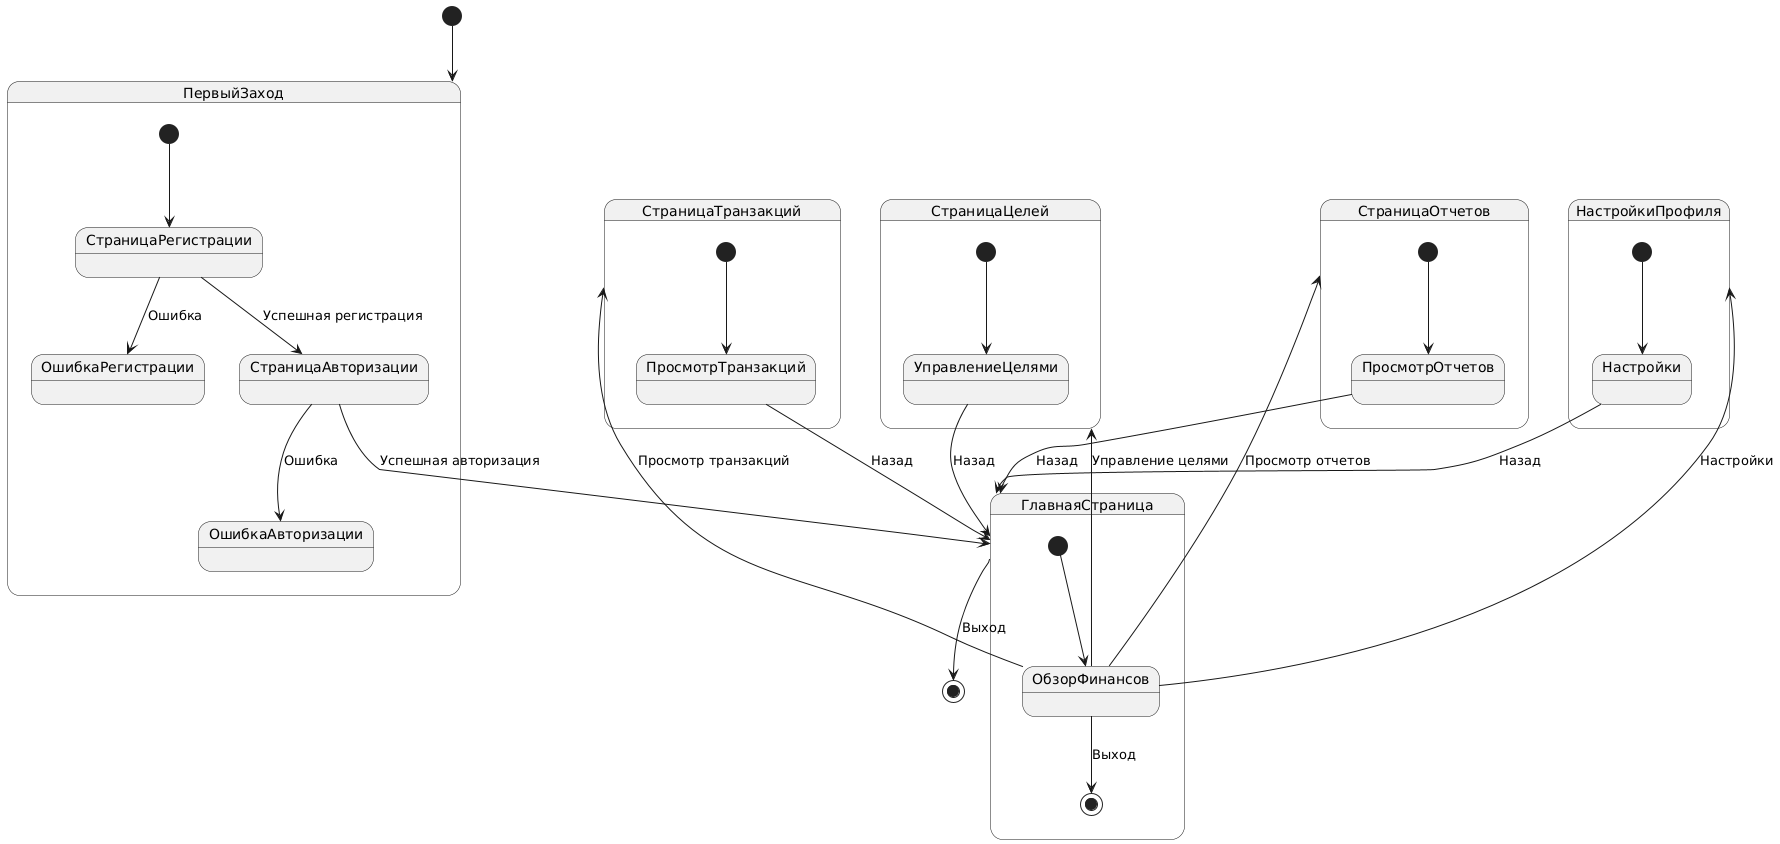

The diagram above was rendered by PlantUML. Its source (embedded in the PNG):
@startuml
[*] --> ПервыйЗаход

state ПервыйЗаход {
    [*] --> СтраницаРегистрации
    СтраницаРегистрации --> ОшибкаРегистрации : Ошибка
    СтраницаАвторизации --> ОшибкаАвторизации : Ошибка
    СтраницаРегистрации --> СтраницаАвторизации : Успешная регистрация
    СтраницаАвторизации --> ГлавнаяСтраница : Успешная авторизация
}

state ГлавнаяСтраница {
    [*] --> ОбзорФинансов
    ОбзорФинансов --> СтраницаТранзакций : Просмотр транзакций
    ОбзорФинансов --> СтраницаЦелей : Управление целями
    ОбзорФинансов --> СтраницаОтчетов : Просмотр отчетов
    ОбзорФинансов --> НастройкиПрофиля : Настройки
    ОбзорФинансов --> [*] : Выход
}

state СтраницаТранзакций {
    [*] --> ПросмотрТранзакций
    ПросмотрТранзакций --> ГлавнаяСтраница : Назад
}

state СтраницаЦелей {
    [*] --> УправлениеЦелями
    УправлениеЦелями --> ГлавнаяСтраница : Назад
}

state СтраницаОтчетов {
    [*] --> ПросмотрОтчетов
    ПросмотрОтчетов --> ГлавнаяСтраница : Назад
}

state НастройкиПрофиля {
    [*] --> Настройки
    Настройки --> ГлавнаяСтраница : Назад
}

ГлавнаяСтраница --> [*] : Выход
@enduml